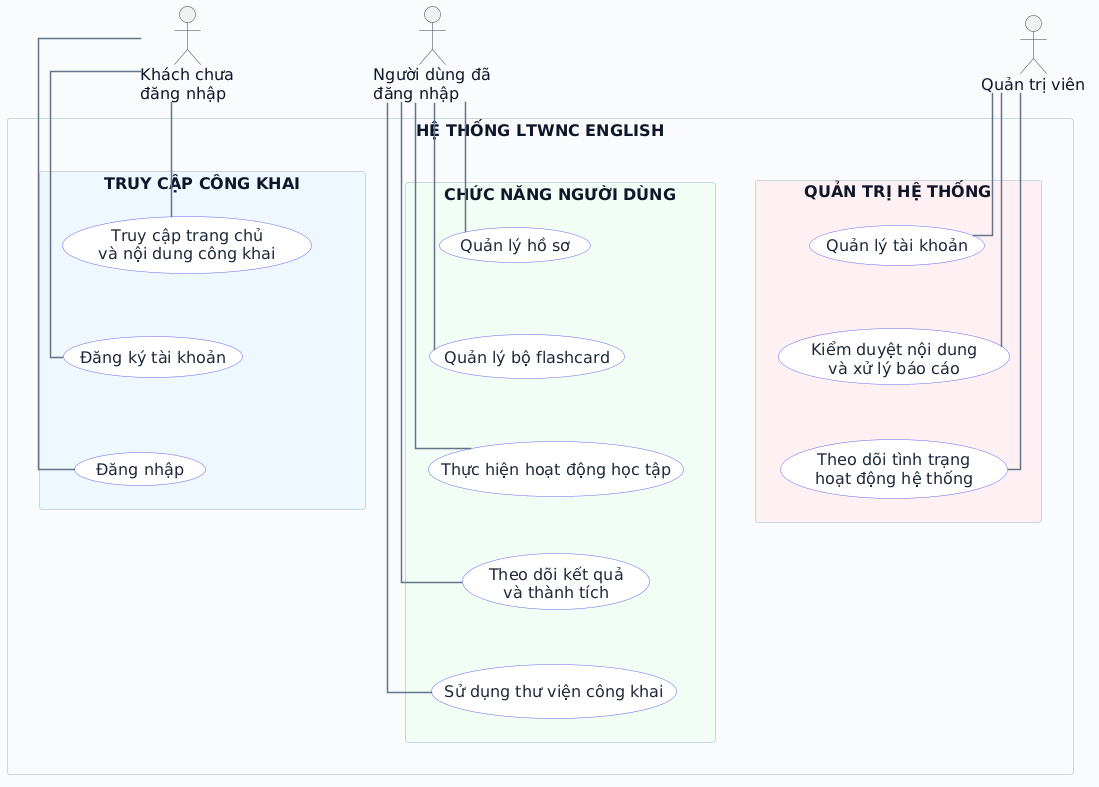

The diagram above was rendered by PlantUML. Its source (embedded in the PNG):
@startuml
top to bottom direction
skinparam backgroundColor #F8FAFC
skinparam shadowing false
skinparam linetype ortho
skinparam packageStyle rectangle
skinparam defaultFontName Arial
skinparam defaultFontSize 16
skinparam ArrowColor #64748B
skinparam ArrowThickness 1.5
skinparam nodesep 45
skinparam ranksep 55
skinparam ActorBorderColor #334155
skinparam ActorFontColor #0F172A
skinparam UsecaseBackgroundColor #FFFFFF
skinparam UsecaseBorderColor #6366F1
skinparam UsecaseFontColor #1E293B
skinparam RectangleBorderColor #94A3B8
skinparam RectangleFontColor #0F172A
skinparam PackageBorderColor #CBD5E1
skinparam PackageFontColor #334155

actor "Khách chưa\nđăng nhập" as Guest
actor "Người dùng đã\nđăng nhập" as Member
actor "Quản trị viên" as Admin

rectangle "HỆ THỐNG LTWNC ENGLISH" as System {
  package "TRUY CẬP CÔNG KHAI" as PublicArea #EFF6FF {
    usecase "Truy cập trang chủ\nvà nội dung công khai" as UC01
    usecase "Đăng ký tài khoản" as UC02
    usecase "Đăng nhập" as UC03
  }

  package "CHỨC NĂNG NGƯỜI DÙNG" as MemberArea #F0FDF4 {
    usecase "Quản lý hồ sơ" as UC04
    usecase "Quản lý bộ flashcard" as UC05
    usecase "Thực hiện hoạt động học tập" as UC06
    usecase "Theo dõi kết quả\nvà thành tích" as UC07
    usecase "Sử dụng thư viện công khai" as UC08
  }

  package "QUẢN TRỊ HỆ THỐNG" as AdminArea #FFF1F2 {
    usecase "Quản lý tài khoản" as UC09
    usecase "Kiểm duyệt nội dung\nvà xử lý báo cáo" as UC10
    usecase "Theo dõi tình trạng\nhoạt động hệ thống" as UC11
  }

  PublicArea -[hidden]right- MemberArea
  MemberArea -[hidden]right- AdminArea
  UC01 -[hidden]down- UC02
  UC02 -[hidden]down- UC03
  UC04 -[hidden]down- UC05
  UC05 -[hidden]down- UC06
  UC06 -[hidden]down- UC07
  UC07 -[hidden]down- UC08
  UC09 -[hidden]down- UC10
  UC10 -[hidden]down- UC11
}

Guest -down- UC01
Guest -down- UC02
Guest -down- UC03

Member -down- UC04
Member -down- UC05
Member -down- UC06
Member -down- UC07
Member -down- UC08

Admin -down- UC09
Admin -down- UC10
Admin -down- UC11

Guest -[hidden]right- Member
Member -[hidden]right- Admin
Guest -[hidden]down- PublicArea
Member -[hidden]down- MemberArea
Admin -[hidden]down- AdminArea
@enduml